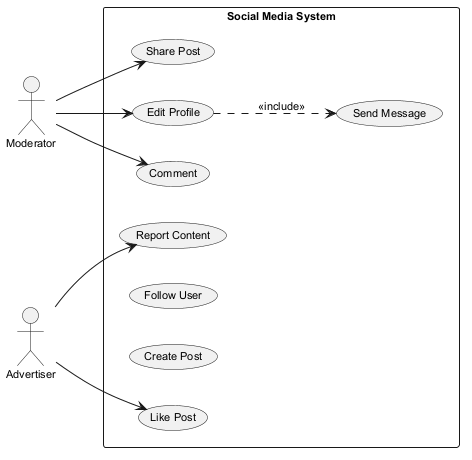

The diagram above was rendered by PlantUML. Its source (embedded in the PNG):
@startuml
skinparam defaultFontSize 11
left to right direction
actor "Moderator" as Moderator
actor "Advertiser" as Advertiser
rectangle "Social Media System" {
  usecase "Share Post" as UC_SharePost
  usecase "Edit Profile" as UC_EditProfile
  usecase "Comment" as UC_Comment
  usecase "Report Content" as UC_ReportContent
  usecase "Follow User" as UC_FollowUser
  usecase "Create Post" as UC_CreatePost
  usecase "Like Post" as UC_LikePost
  usecase "Send Message" as UC_SendMessage
}
Moderator --> UC_Comment
Moderator --> UC_EditProfile
Moderator --> UC_SharePost
Advertiser --> UC_LikePost
Advertiser --> UC_ReportContent
UC_EditProfile ..> UC_SendMessage : <<include>>
@enduml